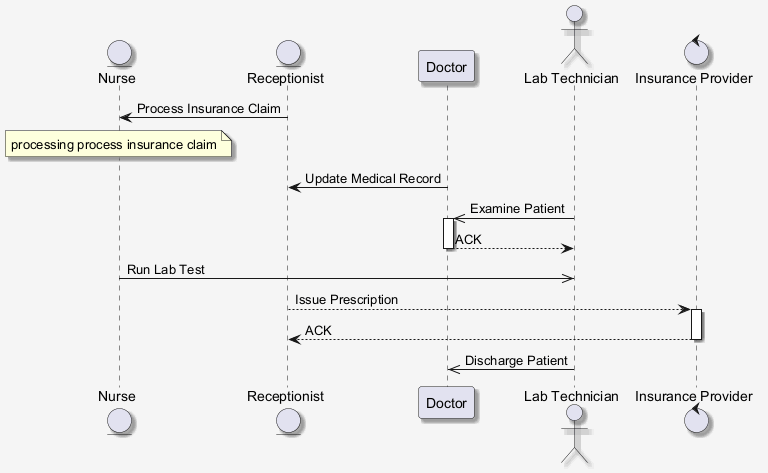

The diagram above was rendered by PlantUML. Its source (embedded in the PNG):
@startuml
skinparam shadowing false
skinparam backgroundColor #F5F5F5
skinparam shadowing true
entity "Nurse" as N
entity "Receptionist" as R
participant "Doctor" as D
actor "Lab Technician" as LT
control "Insurance Provider" as IP
R -> N : Process Insurance Claim
note over N : processing process insurance claim
D -> R : Update Medical Record
LT ->> D : Examine Patient
activate D
D --> LT : ACK
deactivate D
N ->> LT : Run Lab Test
R --> IP : Issue Prescription
activate IP
IP --> R : ACK
deactivate IP
LT ->> D : Discharge Patient
@enduml